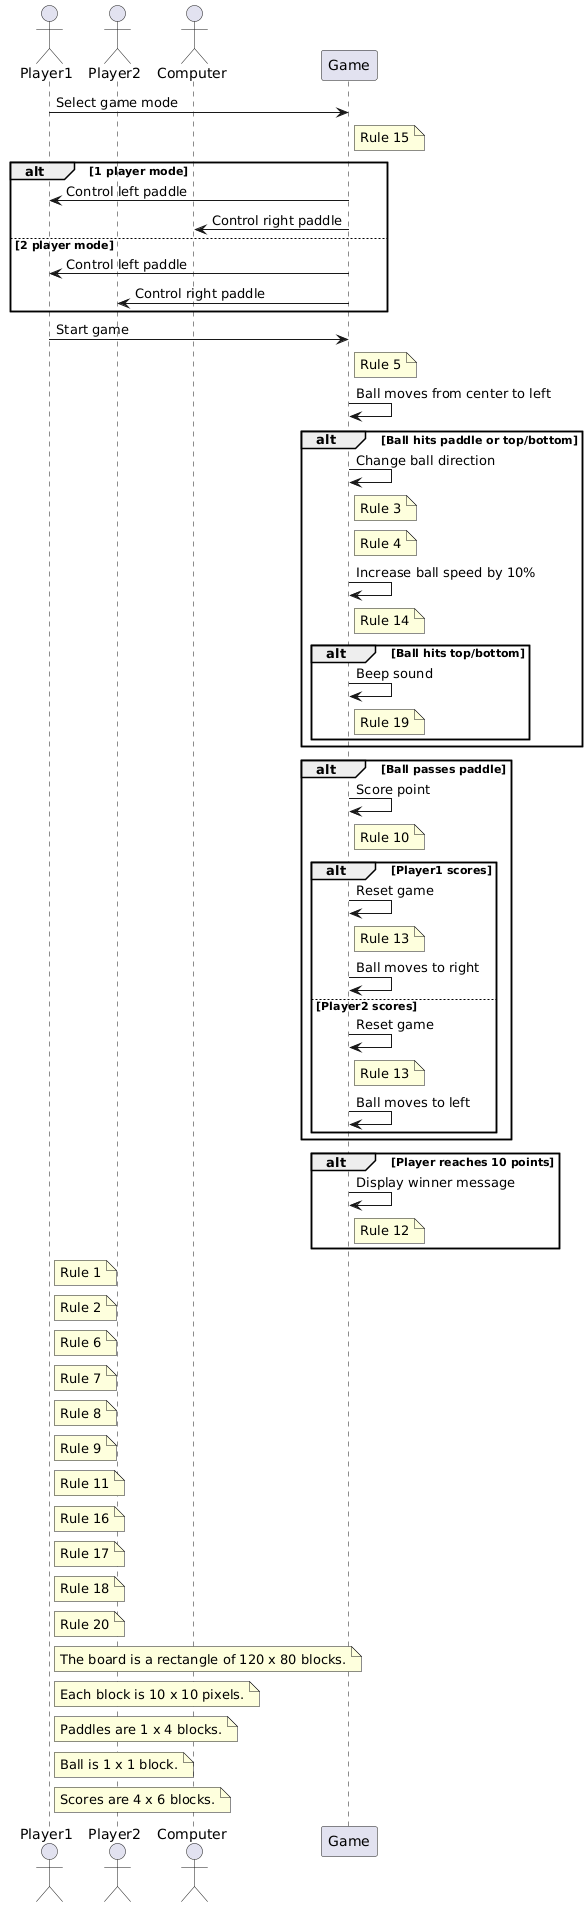

The diagram above was rendered by PlantUML. Its source (embedded in the PNG):
@startuml
actor Player1
actor Player2
actor Computer
participant Game

Player1 -> Game: Select game mode
note right of Game: Rule 15
alt 1 player mode
  Game -> Player1: Control left paddle
  Game -> Computer: Control right paddle
else 2 player mode
  Game -> Player1: Control left paddle
  Game -> Player2: Control right paddle
end

Player1 -> Game: Start game
note right of Game: Rule 5
Game -> Game: Ball moves from center to left

alt Ball hits paddle or top/bottom
  Game -> Game: Change ball direction
  note right of Game: Rule 3
  note right of Game: Rule 4
  Game -> Game: Increase ball speed by 10%
  note right of Game: Rule 14
  alt Ball hits top/bottom
    Game -> Game: Beep sound
    note right of Game: Rule 19
  end
end

alt Ball passes paddle
  Game -> Game: Score point
  note right of Game: Rule 10
  alt Player1 scores
    Game -> Game: Reset game
    note right of Game: Rule 13
    Game -> Game: Ball moves to right
  else Player2 scores
    Game -> Game: Reset game
    note right of Game: Rule 13
    Game -> Game: Ball moves to left
  end
end

alt Player reaches 10 points
  Game -> Game: Display winner message
  note right of Game: Rule 12
end

note right of Player1: Rule 1
note right of Player1: Rule 2
note right of Player1: Rule 6
note right of Player1: Rule 7
note right of Player1: Rule 8
note right of Player1: Rule 9
note right of Player1: Rule 11
note right of Player1: Rule 16
note right of Player1: Rule 17
note right of Player1: Rule 18
note right of Player1: Rule 20
note right of Player1: The board is a rectangle of 120 x 80 blocks.
note right of Player1: Each block is 10 x 10 pixels.
note right of Player1: Paddles are 1 x 4 blocks.
note right of Player1: Ball is 1 x 1 block.
note right of Player1: Scores are 4 x 6 blocks.
@enduml